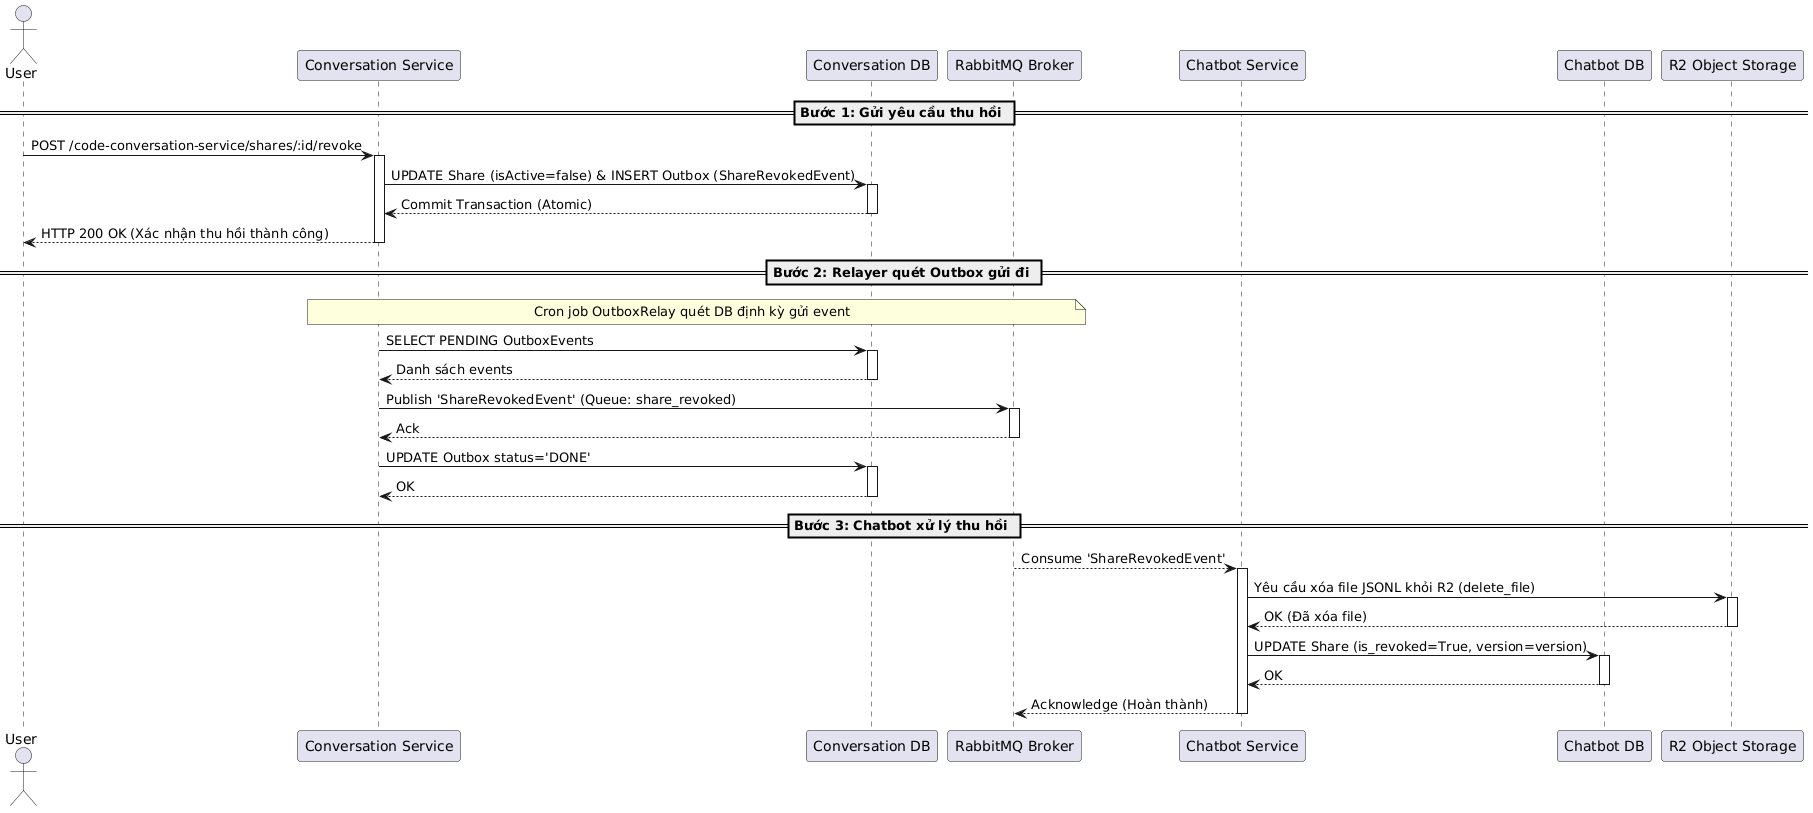

The diagram above was rendered by PlantUML. Its source (embedded in the PNG):
@startuml
actor User as User
participant "Conversation Service" as Conv
participant "Conversation DB" as ConvDB
participant "RabbitMQ Broker" as RabbitMQ
participant "Chatbot Service" as Chatbot
participant "Chatbot DB" as ChatbotDB
participant "R2 Object Storage" as R2

== Bước 1: Gửi yêu cầu thu hồi ==
User -> Conv: POST /code-conversation-service/shares/:id/revoke
activate Conv

Conv -> ConvDB: UPDATE Share (isActive=false) & INSERT Outbox (ShareRevokedEvent)
activate ConvDB
ConvDB --> Conv: Commit Transaction (Atomic)
deactivate ConvDB

Conv --> User: HTTP 200 OK (Xác nhận thu hồi thành công)
deactivate Conv

== Bước 2: Relayer quét Outbox gửi đi ==
note over Conv, RabbitMQ: Cron job OutboxRelay quét DB định kỳ gửi event
Conv -> ConvDB: SELECT PENDING OutboxEvents
activate ConvDB
ConvDB --> Conv: Danh sách events
deactivate ConvDB

Conv -> RabbitMQ: Publish 'ShareRevokedEvent' (Queue: share_revoked)
activate RabbitMQ
RabbitMQ --> Conv: Ack
deactivate RabbitMQ

Conv -> ConvDB: UPDATE Outbox status='DONE'
activate ConvDB
ConvDB --> Conv: OK
deactivate ConvDB

== Bước 3: Chatbot xử lý thu hồi ==
RabbitMQ --> Chatbot: Consume 'ShareRevokedEvent'
activate Chatbot

Chatbot -> R2: Yêu cầu xóa file JSONL khỏi R2 (delete_file)
activate R2
R2 --> Chatbot: OK (Đã xóa file)
deactivate R2

Chatbot -> ChatbotDB: UPDATE Share (is_revoked=True, version=version)
activate ChatbotDB
ChatbotDB --> Chatbot: OK
deactivate ChatbotDB

Chatbot --> RabbitMQ: Acknowledge (Hoàn thành)
deactivate Chatbot
@enduml